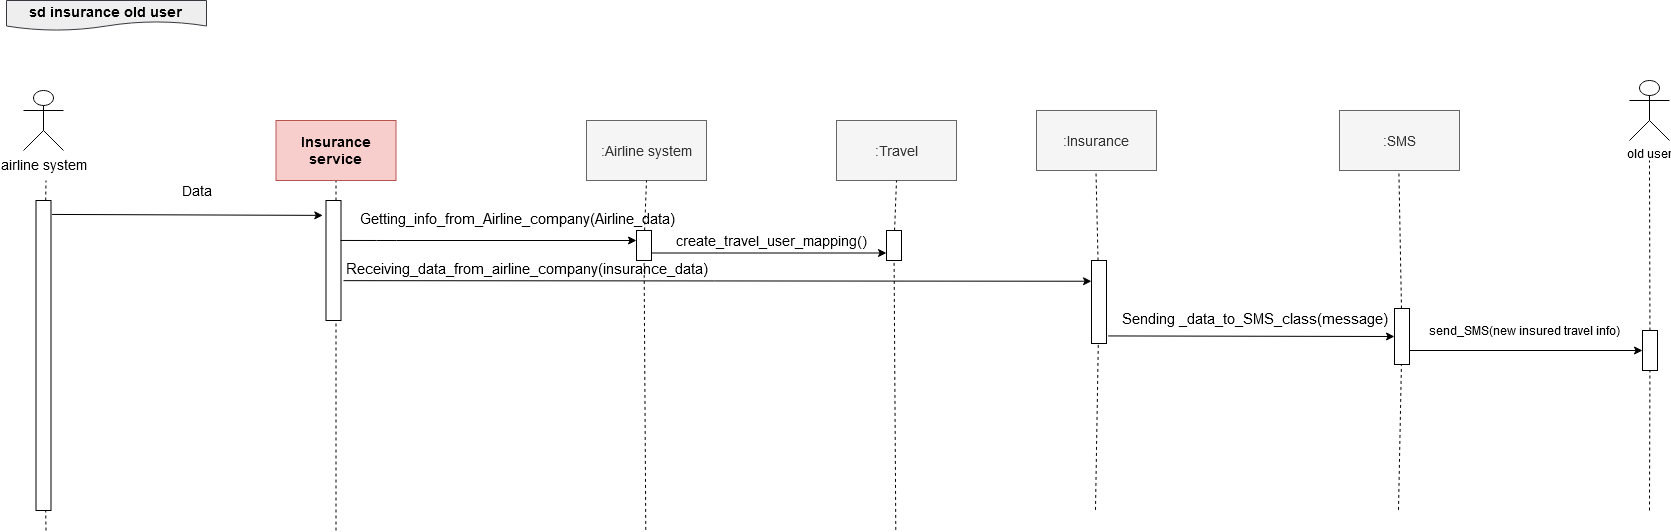

The diagram above was exported from draw.io. Its source (the exported page's mxGraphModel, read from the mxfile embedded in the PNG):
<mxGraphModel dx="1632" dy="432" grid="1" gridSize="7" guides="1" tooltips="1" connect="1" arrows="1" fold="1" page="1" pageScale="1" pageWidth="850" pageHeight="1100" math="0" shadow="0">
  <root>
    <mxCell id="0" />
    <mxCell id="1" parent="0" />
    <mxCell id="dGIVeDtoVuy1pa-nfhwL-1" value="old user" style="shape=umlActor;verticalLabelPosition=bottom;labelBackgroundColor=#ffffff;verticalAlign=top;html=1;outlineConnect=0;" parent="1" vertex="1">
      <mxGeometry x="1543" y="80" width="40" height="60" as="geometry" />
    </mxCell>
    <mxCell id="dGIVeDtoVuy1pa-nfhwL-16" value="&lt;div style=&quot;font-size: 14px;&quot; align=&quot;left&quot;&gt;sd insurance old user&lt;br style=&quot;font-size: 14px;&quot;&gt;&lt;/div&gt;" style="shape=document;whiteSpace=wrap;html=1;boundedLbl=1;fontSize=14;fontStyle=1;fillColor=#eeeeee;strokeColor=#36393d;" parent="1" vertex="1">
      <mxGeometry x="-80" width="200" height="30" as="geometry" />
    </mxCell>
    <mxCell id="dGIVeDtoVuy1pa-nfhwL-18" value="airline system" style="shape=umlActor;verticalLabelPosition=bottom;labelBackgroundColor=#ffffff;verticalAlign=top;html=1;outlineConnect=0;fontSize=14;" parent="1" vertex="1">
      <mxGeometry x="-63" y="90" width="40" height="60" as="geometry" />
    </mxCell>
    <mxCell id="dGIVeDtoVuy1pa-nfhwL-27" value="" style="endArrow=none;dashed=1;html=1;fontSize=14;" parent="1" source="dGIVeDtoVuy1pa-nfhwL-32" edge="1">
      <mxGeometry width="50" height="50" relative="1" as="geometry">
        <mxPoint x="-40.5" y="530" as="sourcePoint" />
        <mxPoint x="-40.5" y="180" as="targetPoint" />
      </mxGeometry>
    </mxCell>
    <mxCell id="dGIVeDtoVuy1pa-nfhwL-28" value="" style="endArrow=none;dashed=1;html=1;fontSize=14;" parent="1" edge="1">
      <mxGeometry width="50" height="50" relative="1" as="geometry">
        <mxPoint x="249.5" y="530" as="sourcePoint" />
        <mxPoint x="249.5" y="180" as="targetPoint" />
      </mxGeometry>
    </mxCell>
    <mxCell id="dGIVeDtoVuy1pa-nfhwL-29" value="" style="endArrow=none;dashed=1;html=1;fontSize=14;" parent="1" source="dGIVeDtoVuy1pa-nfhwL-50" edge="1">
      <mxGeometry width="50" height="50" relative="1" as="geometry">
        <mxPoint x="1009" y="509.4117647058823" as="sourcePoint" />
        <mxPoint x="1009" y="150" as="targetPoint" />
      </mxGeometry>
    </mxCell>
    <mxCell id="dGIVeDtoVuy1pa-nfhwL-32" value="" style="rounded=0;whiteSpace=wrap;html=1;fontSize=14;direction=south;" parent="1" vertex="1">
      <mxGeometry x="-50.5" y="200" width="15" height="310" as="geometry" />
    </mxCell>
    <mxCell id="dGIVeDtoVuy1pa-nfhwL-34" value="" style="rounded=0;whiteSpace=wrap;html=1;fontSize=14;direction=south;" parent="1" vertex="1">
      <mxGeometry x="239.5" y="200" width="15" height="120" as="geometry" />
    </mxCell>
    <mxCell id="dGIVeDtoVuy1pa-nfhwL-33" value="" style="endArrow=none;dashed=1;html=1;fontSize=14;" parent="1" target="dGIVeDtoVuy1pa-nfhwL-32" edge="1">
      <mxGeometry width="50" height="50" relative="1" as="geometry">
        <mxPoint x="-40.5" y="530" as="sourcePoint" />
        <mxPoint x="19.5" y="170" as="targetPoint" />
      </mxGeometry>
    </mxCell>
    <mxCell id="dGIVeDtoVuy1pa-nfhwL-37" value=":Airline system" style="rounded=0;whiteSpace=wrap;html=1;fontSize=14;fillColor=#f5f5f5;strokeColor=#666666;fontColor=#333333;" parent="1" vertex="1">
      <mxGeometry x="500" y="120" width="120" height="60" as="geometry" />
    </mxCell>
    <mxCell id="dGIVeDtoVuy1pa-nfhwL-40" value="" style="endArrow=none;dashed=1;html=1;fontSize=14;entryX=0.5;entryY=1;entryDx=0;entryDy=0;" parent="1" source="dGIVeDtoVuy1pa-nfhwL-44" target="dGIVeDtoVuy1pa-nfhwL-37" edge="1">
      <mxGeometry width="50" height="50" relative="1" as="geometry">
        <mxPoint x="559.2900000000001" y="529.4117647058824" as="sourcePoint" />
        <mxPoint x="559.2900000000001" y="170" as="targetPoint" />
      </mxGeometry>
    </mxCell>
    <mxCell id="dGIVeDtoVuy1pa-nfhwL-41" value=":Insurance" style="rounded=0;whiteSpace=wrap;html=1;fontSize=14;fillColor=#f5f5f5;strokeColor=#666666;fontColor=#333333;" parent="1" vertex="1">
      <mxGeometry x="950" y="110" width="120" height="60" as="geometry" />
    </mxCell>
    <mxCell id="dGIVeDtoVuy1pa-nfhwL-42" value="&lt;span style=&quot;font-size: 11pt ; font-family: &amp;#34;arial&amp;#34; ; color: rgb(0 , 0 , 0) ; background-color: transparent ; font-weight: 400 ; font-style: normal ; font-variant: normal ; text-decoration: none ; vertical-align: baseline&quot; id=&quot;docs-internal-guid-27005fbd-7fff-00aa-d8f6-d2d739e8713b&quot;&gt;Getting_info_from_Airline_company(Airline_data)&lt;/span&gt;" style="text;html=1;align=center;verticalAlign=middle;resizable=0;points=[];autosize=1;fontSize=14;" parent="1" vertex="1">
      <mxGeometry x="266" y="204" width="329" height="28" as="geometry" />
    </mxCell>
    <mxCell id="dGIVeDtoVuy1pa-nfhwL-43" value="" style="endArrow=classic;html=1;fontSize=14;exitX=0.333;exitY=0.033;exitDx=0;exitDy=0;exitPerimeter=0;" parent="1" edge="1" source="dGIVeDtoVuy1pa-nfhwL-34">
      <mxGeometry width="50" height="50" relative="1" as="geometry">
        <mxPoint x="291" y="240" as="sourcePoint" />
        <mxPoint x="550" y="240" as="targetPoint" />
        <Array as="points">
          <mxPoint x="300" y="240" />
        </Array>
      </mxGeometry>
    </mxCell>
    <mxCell id="l8sZGwipFfVsQSWVLMjm-7" style="edgeStyle=orthogonalEdgeStyle;rounded=0;orthogonalLoop=1;jettySize=auto;html=1;exitX=0.75;exitY=0;exitDx=0;exitDy=0;entryX=0.75;entryY=1;entryDx=0;entryDy=0;fontFamily=Comic Sans MS;" parent="1" source="dGIVeDtoVuy1pa-nfhwL-44" target="l8sZGwipFfVsQSWVLMjm-3" edge="1">
      <mxGeometry relative="1" as="geometry" />
    </mxCell>
    <mxCell id="dGIVeDtoVuy1pa-nfhwL-44" value="" style="rounded=0;whiteSpace=wrap;html=1;fontSize=14;direction=south;" parent="1" vertex="1">
      <mxGeometry x="550" y="230" width="15" height="30" as="geometry" />
    </mxCell>
    <mxCell id="dGIVeDtoVuy1pa-nfhwL-45" value="" style="endArrow=none;dashed=1;html=1;fontSize=14;" parent="1" target="dGIVeDtoVuy1pa-nfhwL-44" edge="1">
      <mxGeometry width="50" height="50" relative="1" as="geometry">
        <mxPoint x="559.29" y="529.4117647058824" as="sourcePoint" />
        <mxPoint x="559.29" y="170" as="targetPoint" />
      </mxGeometry>
    </mxCell>
    <mxCell id="dGIVeDtoVuy1pa-nfhwL-48" value="" style="endArrow=classic;html=1;fontSize=14;entryX=0.25;entryY=1;entryDx=0;entryDy=0;exitX=0.668;exitY=-0.169;exitDx=0;exitDy=0;exitPerimeter=0;" parent="1" source="dGIVeDtoVuy1pa-nfhwL-34" target="dGIVeDtoVuy1pa-nfhwL-50" edge="1">
      <mxGeometry width="50" height="50" relative="1" as="geometry">
        <mxPoint x="285" y="306" as="sourcePoint" />
        <mxPoint x="845" y="280.28999999999996" as="targetPoint" />
      </mxGeometry>
    </mxCell>
    <mxCell id="dGIVeDtoVuy1pa-nfhwL-49" value="&lt;br&gt;&lt;span style=&quot;font-size: 11pt ; font-family: &amp;#34;arial&amp;#34; ; color: rgb(0 , 0 , 0) ; background-color: transparent ; font-weight: 400 ; font-style: normal ; font-variant: normal ; text-decoration: none ; vertical-align: baseline&quot; id=&quot;docs-internal-guid-4e2f1180-7fff-4890-2b3d-9bbba03c396d&quot;&gt;Receiving_data_from_airline_company(insurance_data)&lt;/span&gt;" style="text;html=1;align=center;verticalAlign=middle;resizable=0;points=[];autosize=1;fontSize=14;" parent="1" vertex="1">
      <mxGeometry x="254.5" y="239" width="371" height="42" as="geometry" />
    </mxCell>
    <mxCell id="dGIVeDtoVuy1pa-nfhwL-50" value="" style="rounded=0;whiteSpace=wrap;html=1;fontSize=14;direction=south;" parent="1" vertex="1">
      <mxGeometry x="1005" y="260" width="15" height="83" as="geometry" />
    </mxCell>
    <mxCell id="dGIVeDtoVuy1pa-nfhwL-51" value="" style="endArrow=none;dashed=1;html=1;fontSize=14;" parent="1" target="dGIVeDtoVuy1pa-nfhwL-50" edge="1">
      <mxGeometry width="50" height="50" relative="1" as="geometry">
        <mxPoint x="1009" y="509.41176470588243" as="sourcePoint" />
        <mxPoint x="1009" y="150" as="targetPoint" />
      </mxGeometry>
    </mxCell>
    <mxCell id="7W3YvakrXkPS0p6NGCfR-2" value="" style="endArrow=none;dashed=1;html=1;fontSize=14;" parent="1" source="7W3YvakrXkPS0p6NGCfR-3" edge="1">
      <mxGeometry width="50" height="50" relative="1" as="geometry">
        <mxPoint x="1563" y="510" as="sourcePoint" />
        <mxPoint x="1563" y="160" as="targetPoint" />
      </mxGeometry>
    </mxCell>
    <mxCell id="7W3YvakrXkPS0p6NGCfR-12" value="&lt;b&gt;&lt;font style=&quot;font-size: 14px&quot;&gt;Insurance service&lt;br&gt;&lt;/font&gt;&lt;/b&gt;" style="rounded=0;whiteSpace=wrap;html=1;fillColor=#f8cecc;strokeColor=#b85450;" parent="1" vertex="1">
      <mxGeometry x="189.5" y="120" width="120" height="60" as="geometry" />
    </mxCell>
    <mxCell id="7W3YvakrXkPS0p6NGCfR-14" value="" style="endArrow=classic;html=1;exitX=0.045;exitY=-0.071;exitDx=0;exitDy=0;exitPerimeter=0;entryX=0.124;entryY=1.214;entryDx=0;entryDy=0;entryPerimeter=0;" parent="1" source="dGIVeDtoVuy1pa-nfhwL-32" target="dGIVeDtoVuy1pa-nfhwL-34" edge="1">
      <mxGeometry width="50" height="50" relative="1" as="geometry">
        <mxPoint x="439.5" y="320" as="sourcePoint" />
        <mxPoint x="229.5" y="214" as="targetPoint" />
      </mxGeometry>
    </mxCell>
    <mxCell id="7W3YvakrXkPS0p6NGCfR-15" value="Data" style="text;html=1;align=center;verticalAlign=middle;resizable=0;points=[];autosize=1;fontSize=14;" parent="1" vertex="1">
      <mxGeometry x="88.5" y="176" width="42" height="28" as="geometry" />
    </mxCell>
    <mxCell id="7W3YvakrXkPS0p6NGCfR-20" value="" style="endArrow=none;dashed=1;html=1;fontSize=14;" parent="1" source="7W3YvakrXkPS0p6NGCfR-22" edge="1">
      <mxGeometry width="50" height="50" relative="1" as="geometry">
        <mxPoint x="1312" y="509.4117647058823" as="sourcePoint" />
        <mxPoint x="1312" y="150" as="targetPoint" />
      </mxGeometry>
    </mxCell>
    <mxCell id="7W3YvakrXkPS0p6NGCfR-21" value=":SMS" style="rounded=0;whiteSpace=wrap;html=1;fontSize=14;fillColor=#f5f5f5;strokeColor=#666666;fontColor=#333333;" parent="1" vertex="1">
      <mxGeometry x="1253" y="110" width="120" height="60" as="geometry" />
    </mxCell>
    <mxCell id="7W3YvakrXkPS0p6NGCfR-22" value="" style="rounded=0;whiteSpace=wrap;html=1;fontSize=14;direction=south;" parent="1" vertex="1">
      <mxGeometry x="1308" y="308" width="15" height="56" as="geometry" />
    </mxCell>
    <mxCell id="7W3YvakrXkPS0p6NGCfR-23" value="" style="endArrow=none;dashed=1;html=1;fontSize=14;" parent="1" target="7W3YvakrXkPS0p6NGCfR-22" edge="1">
      <mxGeometry width="50" height="50" relative="1" as="geometry">
        <mxPoint x="1312" y="509.41176470588243" as="sourcePoint" />
        <mxPoint x="1312" y="150" as="targetPoint" />
      </mxGeometry>
    </mxCell>
    <mxCell id="7W3YvakrXkPS0p6NGCfR-24" value="&lt;p dir=&quot;ltr&quot; style=&quot;line-height: 1.2 ; margin-top: 0pt ; margin-bottom: 0pt&quot; id=&quot;docs-internal-guid-3e593656-7fff-ce84-4fd9-458f9d707394&quot;&gt;&lt;span style=&quot;font-size: 11pt ; font-family: &amp;#34;arial&amp;#34; ; color: rgb(0 , 0 , 0) ; background-color: transparent ; font-weight: 400 ; font-style: normal ; font-variant: normal ; text-decoration: none ; vertical-align: baseline&quot;&gt;Sending _data_to_SMS_class(message)&lt;br&gt;&lt;/span&gt;&lt;/p&gt;" style="text;html=1;strokeColor=none;fillColor=none;align=center;verticalAlign=middle;whiteSpace=wrap;rounded=0;" parent="1" vertex="1">
      <mxGeometry x="1029" y="308" width="280" height="20" as="geometry" />
    </mxCell>
    <mxCell id="7W3YvakrXkPS0p6NGCfR-25" value="" style="endArrow=classic;html=1;exitX=0.909;exitY=-0.11;exitDx=0;exitDy=0;entryX=0.5;entryY=1;entryDx=0;entryDy=0;exitPerimeter=0;" parent="1" source="dGIVeDtoVuy1pa-nfhwL-50" target="7W3YvakrXkPS0p6NGCfR-22" edge="1">
      <mxGeometry width="50" height="50" relative="1" as="geometry">
        <mxPoint x="1020" y="320" as="sourcePoint" />
        <mxPoint x="1260" y="305" as="targetPoint" />
      </mxGeometry>
    </mxCell>
    <mxCell id="7W3YvakrXkPS0p6NGCfR-3" value="" style="rounded=0;whiteSpace=wrap;html=1;fontSize=14;direction=south;" parent="1" vertex="1">
      <mxGeometry x="1556" y="330" width="15" height="40" as="geometry" />
    </mxCell>
    <mxCell id="7W3YvakrXkPS0p6NGCfR-32" value="" style="endArrow=none;dashed=1;html=1;fontSize=14;" parent="1" target="7W3YvakrXkPS0p6NGCfR-3" edge="1">
      <mxGeometry width="50" height="50" relative="1" as="geometry">
        <mxPoint x="1563" y="510" as="sourcePoint" />
        <mxPoint x="1563" y="160" as="targetPoint" />
      </mxGeometry>
    </mxCell>
    <mxCell id="7W3YvakrXkPS0p6NGCfR-33" value="" style="endArrow=classic;html=1;entryX=0.5;entryY=1;entryDx=0;entryDy=0;" parent="1" target="7W3YvakrXkPS0p6NGCfR-3" edge="1">
      <mxGeometry width="50" height="50" relative="1" as="geometry">
        <mxPoint x="1323" y="350" as="sourcePoint" />
        <mxPoint x="1183" y="290" as="targetPoint" />
      </mxGeometry>
    </mxCell>
    <mxCell id="7W3YvakrXkPS0p6NGCfR-36" value="send_SMS(new insured travel info)" style="text;html=1;strokeColor=none;fillColor=none;align=center;verticalAlign=middle;whiteSpace=wrap;rounded=0;" parent="1" vertex="1">
      <mxGeometry x="1333" y="320" width="210" height="20" as="geometry" />
    </mxCell>
    <mxCell id="l8sZGwipFfVsQSWVLMjm-1" value=":Travel" style="rounded=0;whiteSpace=wrap;html=1;fontSize=14;fillColor=#f5f5f5;strokeColor=#666666;fontColor=#333333;" parent="1" vertex="1">
      <mxGeometry x="750" y="120" width="120" height="60" as="geometry" />
    </mxCell>
    <mxCell id="l8sZGwipFfVsQSWVLMjm-2" value="" style="endArrow=none;dashed=1;html=1;fontSize=14;entryX=0.5;entryY=1;entryDx=0;entryDy=0;" parent="1" source="l8sZGwipFfVsQSWVLMjm-3" target="l8sZGwipFfVsQSWVLMjm-1" edge="1">
      <mxGeometry width="50" height="50" relative="1" as="geometry">
        <mxPoint x="809.2900000000001" y="529.4117647058824" as="sourcePoint" />
        <mxPoint x="809.2900000000001" y="170" as="targetPoint" />
      </mxGeometry>
    </mxCell>
    <mxCell id="l8sZGwipFfVsQSWVLMjm-3" value="" style="rounded=0;whiteSpace=wrap;html=1;fontSize=14;direction=south;" parent="1" vertex="1">
      <mxGeometry x="800" y="230" width="15" height="30" as="geometry" />
    </mxCell>
    <mxCell id="l8sZGwipFfVsQSWVLMjm-4" value="" style="endArrow=none;dashed=1;html=1;fontSize=14;" parent="1" target="l8sZGwipFfVsQSWVLMjm-3" edge="1">
      <mxGeometry width="50" height="50" relative="1" as="geometry">
        <mxPoint x="809.29" y="529.4117647058824" as="sourcePoint" />
        <mxPoint x="809.29" y="170" as="targetPoint" />
      </mxGeometry>
    </mxCell>
    <mxCell id="l8sZGwipFfVsQSWVLMjm-8" value="&lt;font style=&quot;font-size: 14px&quot;&gt;create_travel_user_mapping()&lt;/font&gt;" style="text;html=1;strokeColor=none;fillColor=none;align=center;verticalAlign=middle;whiteSpace=wrap;rounded=0;fontFamily=Helvetica;" parent="1" vertex="1">
      <mxGeometry x="600" y="230" width="170" height="20" as="geometry" />
    </mxCell>
  </root>
</mxGraphModel>